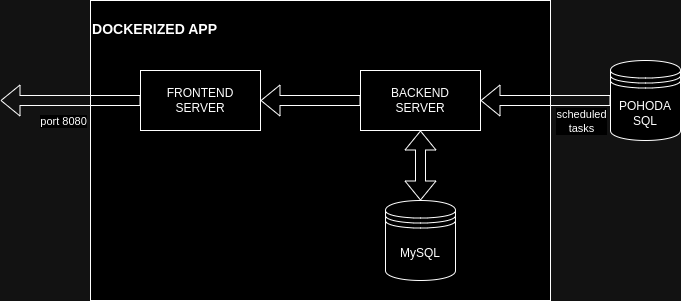

The diagram above was exported from draw.io. Its source (the exported page's mxGraphModel, read from the mxfile embedded in the PNG):
<mxGraphModel dx="1434" dy="739" grid="1" gridSize="10" guides="1" tooltips="1" connect="1" arrows="1" fold="1" page="1" pageScale="1" pageWidth="1654" pageHeight="1169" math="0" shadow="0">
  <root>
    <mxCell id="0" />
    <mxCell id="1" parent="0" />
    <mxCell id="IvKugoijsjH3c_qghowj-5" value="&lt;h3 style=&quot;&quot;&gt;&lt;span style=&quot;background-color: initial;&quot;&gt;DOCKERIZED APP&lt;/span&gt;&lt;/h3&gt;" style="rounded=0;whiteSpace=wrap;html=1;align=left;verticalAlign=top;" vertex="1" parent="1">
      <mxGeometry x="570" y="120" width="460" height="300" as="geometry" />
    </mxCell>
    <mxCell id="IvKugoijsjH3c_qghowj-1" value="MySQL" style="shape=datastore;whiteSpace=wrap;html=1;" vertex="1" parent="1">
      <mxGeometry x="865" y="320" width="70" height="80" as="geometry" />
    </mxCell>
    <mxCell id="IvKugoijsjH3c_qghowj-2" value="BACKEND&lt;br&gt;SERVER" style="rounded=0;whiteSpace=wrap;html=1;" vertex="1" parent="1">
      <mxGeometry x="840" y="190" width="120" height="60" as="geometry" />
    </mxCell>
    <mxCell id="IvKugoijsjH3c_qghowj-3" value="FRONTEND&lt;br&gt;SERVER" style="rounded=0;whiteSpace=wrap;html=1;" vertex="1" parent="1">
      <mxGeometry x="620" y="190" width="120" height="60" as="geometry" />
    </mxCell>
    <mxCell id="IvKugoijsjH3c_qghowj-4" value="" style="shape=flexArrow;endArrow=classic;startArrow=classic;html=1;rounded=0;entryX=0.5;entryY=1;entryDx=0;entryDy=0;exitX=0.5;exitY=0;exitDx=0;exitDy=0;" edge="1" parent="1" source="IvKugoijsjH3c_qghowj-1" target="IvKugoijsjH3c_qghowj-2">
      <mxGeometry width="100" height="100" relative="1" as="geometry">
        <mxPoint x="680" y="310" as="sourcePoint" />
        <mxPoint x="780" y="210" as="targetPoint" />
      </mxGeometry>
    </mxCell>
    <mxCell id="IvKugoijsjH3c_qghowj-6" value="POHODA&lt;br&gt;SQL" style="shape=datastore;whiteSpace=wrap;html=1;" vertex="1" parent="1">
      <mxGeometry x="1090" y="180" width="70" height="80" as="geometry" />
    </mxCell>
    <mxCell id="IvKugoijsjH3c_qghowj-7" value="" style="shape=flexArrow;endArrow=classic;html=1;rounded=0;exitX=0;exitY=0.5;exitDx=0;exitDy=0;entryX=1;entryY=0.5;entryDx=0;entryDy=0;" edge="1" parent="1" source="IvKugoijsjH3c_qghowj-6" target="IvKugoijsjH3c_qghowj-2">
      <mxGeometry width="50" height="50" relative="1" as="geometry">
        <mxPoint x="750" y="240" as="sourcePoint" />
        <mxPoint x="700" y="290" as="targetPoint" />
      </mxGeometry>
    </mxCell>
    <mxCell id="IvKugoijsjH3c_qghowj-11" value="scheduled&lt;br&gt;tasks" style="edgeLabel;html=1;align=center;verticalAlign=middle;resizable=0;points=[];" vertex="1" connectable="0" parent="IvKugoijsjH3c_qghowj-7">
      <mxGeometry x="-0.5385" y="2" relative="1" as="geometry">
        <mxPoint y="18" as="offset" />
      </mxGeometry>
    </mxCell>
    <mxCell id="IvKugoijsjH3c_qghowj-8" value="" style="shape=flexArrow;endArrow=classic;html=1;rounded=0;entryX=1;entryY=0.5;entryDx=0;entryDy=0;exitX=0;exitY=0.5;exitDx=0;exitDy=0;" edge="1" parent="1" source="IvKugoijsjH3c_qghowj-2" target="IvKugoijsjH3c_qghowj-3">
      <mxGeometry width="50" height="50" relative="1" as="geometry">
        <mxPoint x="700" y="290" as="sourcePoint" />
        <mxPoint x="750" y="240" as="targetPoint" />
      </mxGeometry>
    </mxCell>
    <mxCell id="IvKugoijsjH3c_qghowj-9" value="" style="shape=flexArrow;endArrow=classic;html=1;rounded=0;exitX=0;exitY=0.5;exitDx=0;exitDy=0;" edge="1" parent="1" source="IvKugoijsjH3c_qghowj-3">
      <mxGeometry width="50" height="50" relative="1" as="geometry">
        <mxPoint x="700" y="290" as="sourcePoint" />
        <mxPoint x="480" y="220" as="targetPoint" />
      </mxGeometry>
    </mxCell>
    <mxCell id="IvKugoijsjH3c_qghowj-10" value="port 8080" style="edgeLabel;html=1;align=center;verticalAlign=middle;resizable=0;points=[];" vertex="1" connectable="0" parent="IvKugoijsjH3c_qghowj-9">
      <mxGeometry x="0.1143" y="4" relative="1" as="geometry">
        <mxPoint y="16" as="offset" />
      </mxGeometry>
    </mxCell>
  </root>
</mxGraphModel>